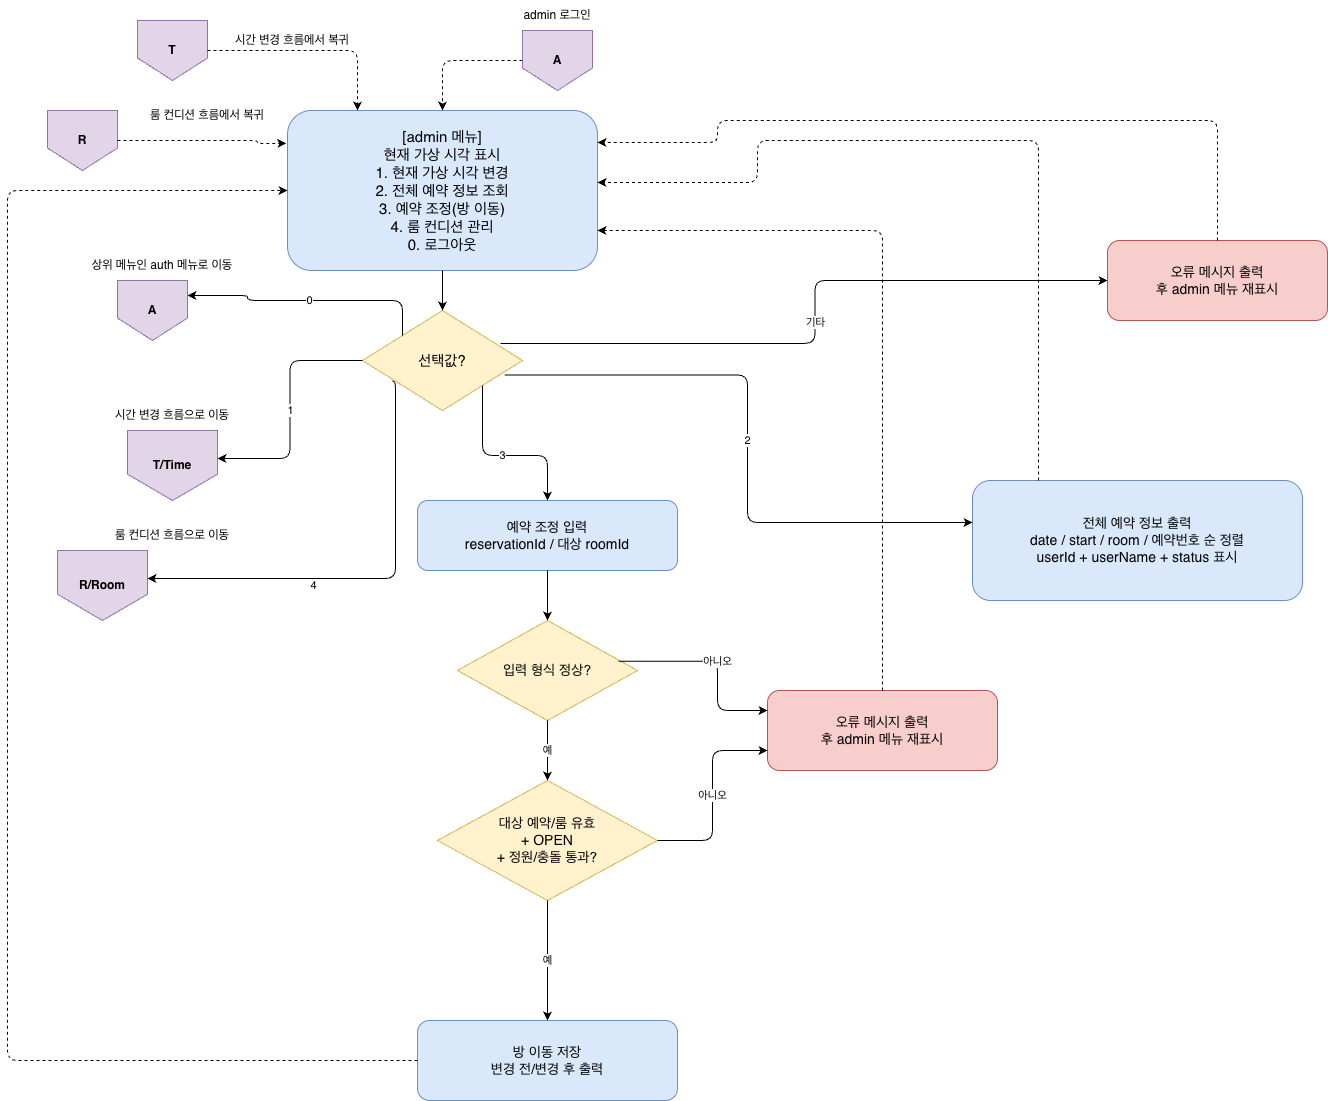

The diagram above was exported from draw.io. Its source (the exported page's mxGraphModel, read from the mxfile embedded in the PNG):
<mxGraphModel dx="1059" dy="695" grid="1" gridSize="10" guides="1" tooltips="1" connect="1" arrows="1" fold="1" page="1" pageScale="1" pageWidth="827" pageHeight="1169" math="0" shadow="0" adaptiveColors="auto">
  <root>
    <mxCell id="0" />
    <mxCell id="1" parent="0" />
    <mxCell id="return_time" parent="1" style="shape=offPageConnector;whiteSpace=wrap;html=1;fillColor=#e1d5e7;strokeColor=#9673a6;fontStyle=1;" value="T" vertex="1">
      <mxGeometry height="60" width="70" x="240" y="20" as="geometry" />
    </mxCell>
    <mxCell id="return_time_label" parent="1" style="text;html=1;whiteSpace=wrap;strokeColor=none;fillColor=none;align=center;verticalAlign=middle;" value="시간 변경 흐름에서 복귀" vertex="1">
      <mxGeometry height="30" width="150" x="320" y="25" as="geometry" />
    </mxCell>
    <mxCell id="return_room" parent="1" style="shape=offPageConnector;whiteSpace=wrap;html=1;fillColor=#e1d5e7;strokeColor=#9673a6;fontStyle=1;" value="R" vertex="1">
      <mxGeometry height="60" width="70" x="150" y="110" as="geometry" />
    </mxCell>
    <mxCell id="return_room_label" parent="1" style="text;html=1;whiteSpace=wrap;strokeColor=none;fillColor=none;align=center;verticalAlign=middle;" value="룸 컨디션 흐름에서 복귀" vertex="1">
      <mxGeometry height="30" width="160" x="230" y="100" as="geometry" />
    </mxCell>
    <mxCell id="admin_menu" parent="1" style="rounded=1;whiteSpace=wrap;html=1;fillColor=#dae8fc;strokeColor=#6c8ebf;fontSize=15;" value="[admin 메뉴]&lt;div&gt;현재 가상 시각 표시&lt;/div&gt;&lt;div&gt;1. 현재 가상 시각 변경&lt;/div&gt;&lt;div&gt;2. 전체 예약 정보 조회&lt;/div&gt;&lt;div&gt;3. 예약 조정(방 이동)&lt;/div&gt;&lt;div&gt;4. 룸 컨디션 관리&lt;/div&gt;&lt;div&gt;0. 로그아웃&lt;/div&gt;" vertex="1">
      <mxGeometry height="160" width="310" x="390" y="110" as="geometry" />
    </mxCell>
    <mxCell id="select" parent="1" style="rhombus;whiteSpace=wrap;html=1;fillColor=#fff2cc;strokeColor=#d6b656;fontSize=15;" value="선택값?" vertex="1">
      <mxGeometry height="100" width="160" x="465" y="310" as="geometry" />
    </mxCell>
    <mxCell id="time_out" parent="1" style="shape=offPageConnector;whiteSpace=wrap;html=1;fillColor=#e1d5e7;strokeColor=#9673a6;fontStyle=1;" value="T/Time" vertex="1">
      <mxGeometry height="70" width="90" x="230" y="430" as="geometry" />
    </mxCell>
    <mxCell id="time_out_label" parent="1" style="text;html=1;whiteSpace=wrap;strokeColor=none;fillColor=none;align=center;verticalAlign=middle;" value="시간 변경 흐름으로 이동" vertex="1">
      <mxGeometry height="30" width="230" x="160" y="400" as="geometry" />
    </mxCell>
    <mxCell id="all_resv" parent="1" style="rounded=1;whiteSpace=wrap;html=1;fillColor=#dae8fc;strokeColor=#6c8ebf;fontSize=14;" value="전체 예약 정보 출력&lt;div&gt;date / start / room / 예약번호 순 정렬&lt;/div&gt;&lt;div&gt;userId + userName + status 표시&lt;/div&gt;" vertex="1">
      <mxGeometry height="120" width="330" x="1075" y="480" as="geometry" />
    </mxCell>
    <mxCell id="move_input" parent="1" style="rounded=1;whiteSpace=wrap;html=1;fillColor=#dae8fc;strokeColor=#6c8ebf;fontSize=14;" value="예약 조정 입력&lt;div&gt;reservationId / 대상 roomId&lt;/div&gt;" vertex="1">
      <mxGeometry height="70" width="260" x="520" y="500" as="geometry" />
    </mxCell>
    <mxCell id="move_format" parent="1" style="rhombus;whiteSpace=wrap;html=1;fillColor=#fff2cc;strokeColor=#d6b656;fontSize=14;" value="입력 형식 정상?" vertex="1">
      <mxGeometry height="100" width="180" x="560" y="620" as="geometry" />
    </mxCell>
    <mxCell id="move_valid" parent="1" style="rhombus;whiteSpace=wrap;html=1;fillColor=#fff2cc;strokeColor=#d6b656;fontSize=14;" value="대상 예약/룸 유효&lt;div&gt;+ OPEN&lt;/div&gt;&lt;div&gt;+ 정원/충돌 통과?&lt;/div&gt;" vertex="1">
      <mxGeometry height="120" width="220" x="540" y="780" as="geometry" />
    </mxCell>
    <mxCell id="move_save" parent="1" style="rounded=1;whiteSpace=wrap;html=1;fillColor=#dae8fc;strokeColor=#6c8ebf;fontSize=14;" value="방 이동 저장&lt;div&gt;변경 전/변경 후 출력&lt;/div&gt;" vertex="1">
      <mxGeometry height="80" width="260" x="520" y="1020" as="geometry" />
    </mxCell>
    <mxCell id="room_out" parent="1" style="shape=offPageConnector;whiteSpace=wrap;html=1;fillColor=#e1d5e7;strokeColor=#9673a6;fontStyle=1;" value="R/Room" vertex="1">
      <mxGeometry height="70" width="90" x="160" y="550" as="geometry" />
    </mxCell>
    <mxCell id="room_out_label" parent="1" style="text;html=1;whiteSpace=wrap;strokeColor=none;fillColor=none;align=center;verticalAlign=middle;" value="룸 컨디션 흐름으로 이동" vertex="1">
      <mxGeometry height="30" width="230" x="160" y="520" as="geometry" />
    </mxCell>
    <mxCell id="menu_error" parent="1" style="rounded=1;whiteSpace=wrap;html=1;fillColor=#f8cecc;strokeColor=#b85450;fontSize=14;" value="오류 메시지 출력&lt;div&gt;후 admin 메뉴 재표시&lt;/div&gt;" vertex="1">
      <mxGeometry height="80" width="220" x="1210" y="240" as="geometry" />
    </mxCell>
    <mxCell id="move_error" parent="1" style="rounded=1;whiteSpace=wrap;html=1;fillColor=#f8cecc;strokeColor=#b85450;fontSize=14;" value="오류 메시지 출력&lt;div&gt;후 admin 메뉴 재표시&lt;/div&gt;" vertex="1">
      <mxGeometry height="80" width="230" x="870" y="690" as="geometry" />
    </mxCell>
    <mxCell id="e_start_menu" edge="1" parent="1" source="uedEbnTMH9pSs_D1it8x-2" style="edgeStyle=orthogonalEdgeStyle;rounded=1;jettySize=auto;html=1;exitX=0;exitY=0.5;exitDx=0;exitDy=0;dashed=1;" target="admin_menu">
      <mxGeometry relative="1" as="geometry">
        <mxPoint x="605" y="60" as="sourcePoint" />
      </mxGeometry>
    </mxCell>
    <mxCell id="e_return_time_menu" edge="1" parent="1" source="return_time" style="edgeStyle=orthogonalEdgeStyle;rounded=1;jettySize=auto;html=1;dashed=1;" target="admin_menu">
      <mxGeometry relative="1" as="geometry">
        <Array as="points">
          <mxPoint x="460" y="50" />
        </Array>
      </mxGeometry>
    </mxCell>
    <mxCell id="e_return_room_menu" edge="1" parent="1" source="return_room" style="edgeStyle=orthogonalEdgeStyle;rounded=1;jettySize=auto;html=1;entryX=-0.004;entryY=0.206;entryDx=0;entryDy=0;entryPerimeter=0;dashed=1;" target="admin_menu">
      <mxGeometry relative="1" as="geometry">
        <Array as="points">
          <mxPoint x="360" y="140" />
          <mxPoint x="360" y="143" />
        </Array>
      </mxGeometry>
    </mxCell>
    <mxCell id="e_menu_select" edge="1" parent="1" source="admin_menu" style="edgeStyle=orthogonalEdgeStyle;rounded=1;jettySize=auto;html=1;" target="select">
      <mxGeometry relative="1" as="geometry" />
    </mxCell>
    <mxCell id="e_select_time" edge="1" parent="1" source="select" style="edgeStyle=orthogonalEdgeStyle;rounded=1;jettySize=auto;html=1;exitX=0;exitY=0.5;exitDx=0;exitDy=0;entryX=1;entryY=0.4;entryDx=0;entryDy=0;" target="time_out" value="1">
      <mxGeometry relative="1" as="geometry" />
    </mxCell>
    <mxCell id="e_select_all" edge="1" parent="1" source="select" style="edgeStyle=orthogonalEdgeStyle;rounded=1;jettySize=auto;html=1;entryX=0;entryY=0.35;entryDx=0;entryDy=0;exitX=0.889;exitY=0.645;exitDx=0;exitDy=0;exitPerimeter=0;" target="all_resv" value="2">
      <mxGeometry relative="1" as="geometry">
        <mxPoint x="710" y="430" as="sourcePoint" />
      </mxGeometry>
    </mxCell>
    <mxCell id="e_select_move" edge="1" parent="1" source="select" style="edgeStyle=orthogonalEdgeStyle;rounded=1;jettySize=auto;html=1;exitX=1;exitY=1;exitDx=0;exitDy=0;entryX=0.5;entryY=0;entryDx=0;entryDy=0;" target="move_input" value="3">
      <mxGeometry relative="1" as="geometry" />
    </mxCell>
    <mxCell id="e_select_room" edge="1" parent="1" source="select" style="edgeStyle=orthogonalEdgeStyle;rounded=1;jettySize=auto;html=1;exitX=0.186;exitY=0.708;exitDx=0;exitDy=0;entryX=1;entryY=0.4;entryDx=0;entryDy=0;exitPerimeter=0;" target="room_out" value="4">
      <mxGeometry relative="1" x="0.2584" y="7" as="geometry">
        <mxPoint as="offset" />
        <Array as="points">
          <mxPoint x="498" y="381" />
          <mxPoint x="498" y="578" />
        </Array>
      </mxGeometry>
    </mxCell>
    <mxCell id="e_select_logout" edge="1" parent="1" source="select" style="edgeStyle=orthogonalEdgeStyle;rounded=1;jettySize=auto;html=1;exitX=0;exitY=0;exitDx=0;exitDy=0;entryX=1;entryY=0.25;entryDx=0;entryDy=0;" target="uedEbnTMH9pSs_D1it8x-12" value="0">
      <mxGeometry relative="1" as="geometry">
        <Array as="points">
          <mxPoint x="505" y="300" />
          <mxPoint x="350" y="300" />
          <mxPoint x="350" y="295" />
        </Array>
        <mxPoint x="760" y="285" as="targetPoint" />
      </mxGeometry>
    </mxCell>
    <mxCell id="e_select_other" edge="1" parent="1" source="select" style="edgeStyle=orthogonalEdgeStyle;rounded=1;jettySize=auto;html=1;exitX=0.863;exitY=0.329;exitDx=0;exitDy=0;entryX=0;entryY=0.5;entryDx=0;entryDy=0;exitPerimeter=0;" target="menu_error" value="기타">
      <mxGeometry relative="1" as="geometry" />
    </mxCell>
    <mxCell id="e_menu_error_back" edge="1" parent="1" source="menu_error" style="edgeStyle=orthogonalEdgeStyle;rounded=1;jettySize=auto;html=1;dashed=1;exitX=0.5;exitY=0;exitDx=0;exitDy=0;entryX=1;entryY=0.2;entryDx=0;entryDy=0;" target="admin_menu">
      <mxGeometry relative="1" as="geometry">
        <Array as="points">
          <mxPoint x="820" y="120" />
        </Array>
      </mxGeometry>
    </mxCell>
    <mxCell id="e_all_back" edge="1" parent="1" source="all_resv" style="edgeStyle=orthogonalEdgeStyle;rounded=1;jettySize=auto;html=1;dashed=1;exitX=0.2;exitY=0;exitDx=0;exitDy=0;entryX=1;entryY=0.45;entryDx=0;entryDy=0;" target="admin_menu">
      <mxGeometry relative="1" as="geometry">
        <Array as="points">
          <mxPoint x="860" y="140" />
        </Array>
      </mxGeometry>
    </mxCell>
    <mxCell id="e_move_input_format" edge="1" parent="1" source="move_input" style="edgeStyle=orthogonalEdgeStyle;rounded=1;jettySize=auto;html=1;" target="move_format">
      <mxGeometry relative="1" as="geometry" />
    </mxCell>
    <mxCell id="e_move_format_yes" edge="1" parent="1" source="move_format" style="edgeStyle=orthogonalEdgeStyle;rounded=1;jettySize=auto;html=1;exitX=0.5;exitY=1;exitDx=0;exitDy=0;entryX=0.5;entryY=0;entryDx=0;entryDy=0;" target="move_valid" value="예">
      <mxGeometry relative="1" as="geometry" />
    </mxCell>
    <mxCell id="e_move_format_no" edge="1" parent="1" source="move_format" style="edgeStyle=orthogonalEdgeStyle;rounded=1;jettySize=auto;html=1;exitX=0.894;exitY=0.408;exitDx=0;exitDy=0;entryX=0;entryY=0.25;entryDx=0;entryDy=0;exitPerimeter=0;" target="move_error" value="아니오">
      <mxGeometry relative="1" as="geometry">
        <Array as="points">
          <mxPoint x="820" y="661" />
          <mxPoint x="820" y="710" />
        </Array>
      </mxGeometry>
    </mxCell>
    <mxCell id="e_move_valid_yes" edge="1" parent="1" source="move_valid" style="edgeStyle=orthogonalEdgeStyle;rounded=1;jettySize=auto;html=1;exitX=0.5;exitY=1;exitDx=0;exitDy=0;entryX=0.5;entryY=0;entryDx=0;entryDy=0;" target="move_save" value="예">
      <mxGeometry relative="1" as="geometry" />
    </mxCell>
    <mxCell id="e_move_valid_no" edge="1" parent="1" source="move_valid" style="edgeStyle=orthogonalEdgeStyle;rounded=1;jettySize=auto;html=1;exitX=1;exitY=0.5;exitDx=0;exitDy=0;entryX=0;entryY=0.75;entryDx=0;entryDy=0;" target="move_error" value="아니오">
      <mxGeometry relative="1" as="geometry" />
    </mxCell>
    <mxCell id="e_move_save_back" edge="1" parent="1" source="move_save" style="edgeStyle=orthogonalEdgeStyle;rounded=1;jettySize=auto;html=1;dashed=1;exitX=0;exitY=0.5;exitDx=0;exitDy=0;entryX=0;entryY=0.5;entryDx=0;entryDy=0;" target="admin_menu">
      <mxGeometry relative="1" as="geometry">
        <Array as="points">
          <mxPoint x="110" y="1060" />
          <mxPoint x="110" y="190" />
        </Array>
        <mxPoint x="500" y="1020" as="sourcePoint" />
        <mxPoint x="390" y="220" as="targetPoint" />
      </mxGeometry>
    </mxCell>
    <mxCell id="uedEbnTMH9pSs_D1it8x-2" parent="1" style="shape=offPageConnector;whiteSpace=wrap;html=1;fillColor=#e1d5e7;strokeColor=#9673a6;fontStyle=1;" value="A" vertex="1">
      <mxGeometry height="60" width="70" x="625" y="30" as="geometry" />
    </mxCell>
    <mxCell id="uedEbnTMH9pSs_D1it8x-3" edge="1" parent="1" source="move_error" style="edgeStyle=orthogonalEdgeStyle;rounded=1;jettySize=auto;html=1;dashed=1;exitX=0.5;exitY=0;exitDx=0;exitDy=0;entryX=1;entryY=0.75;entryDx=0;entryDy=0;" target="admin_menu" value="">
      <mxGeometry relative="1" as="geometry">
        <Array as="points">
          <mxPoint x="985" y="230" />
        </Array>
        <mxPoint x="985" y="690" as="sourcePoint" />
        <mxPoint x="700" y="238" as="targetPoint" />
      </mxGeometry>
    </mxCell>
    <mxCell id="uedEbnTMH9pSs_D1it8x-9" parent="1" style="text;html=1;whiteSpace=wrap;strokeColor=none;fillColor=none;align=center;verticalAlign=middle;" value="admin 로그인" vertex="1">
      <mxGeometry height="30" width="150" x="585" as="geometry" />
    </mxCell>
    <mxCell id="uedEbnTMH9pSs_D1it8x-12" parent="1" style="shape=offPageConnector;whiteSpace=wrap;html=1;fillColor=#e1d5e7;strokeColor=#9673a6;fontStyle=1;" value="A" vertex="1">
      <mxGeometry height="60" width="70" x="220" y="280" as="geometry" />
    </mxCell>
    <mxCell id="uedEbnTMH9pSs_D1it8x-13" parent="1" style="text;html=1;whiteSpace=wrap;strokeColor=none;fillColor=none;align=center;verticalAlign=middle;" value="상위 메뉴인 auth 메뉴로 이동" vertex="1">
      <mxGeometry height="30" width="150" x="190" y="250" as="geometry" />
    </mxCell>
  </root>
</mxGraphModel>